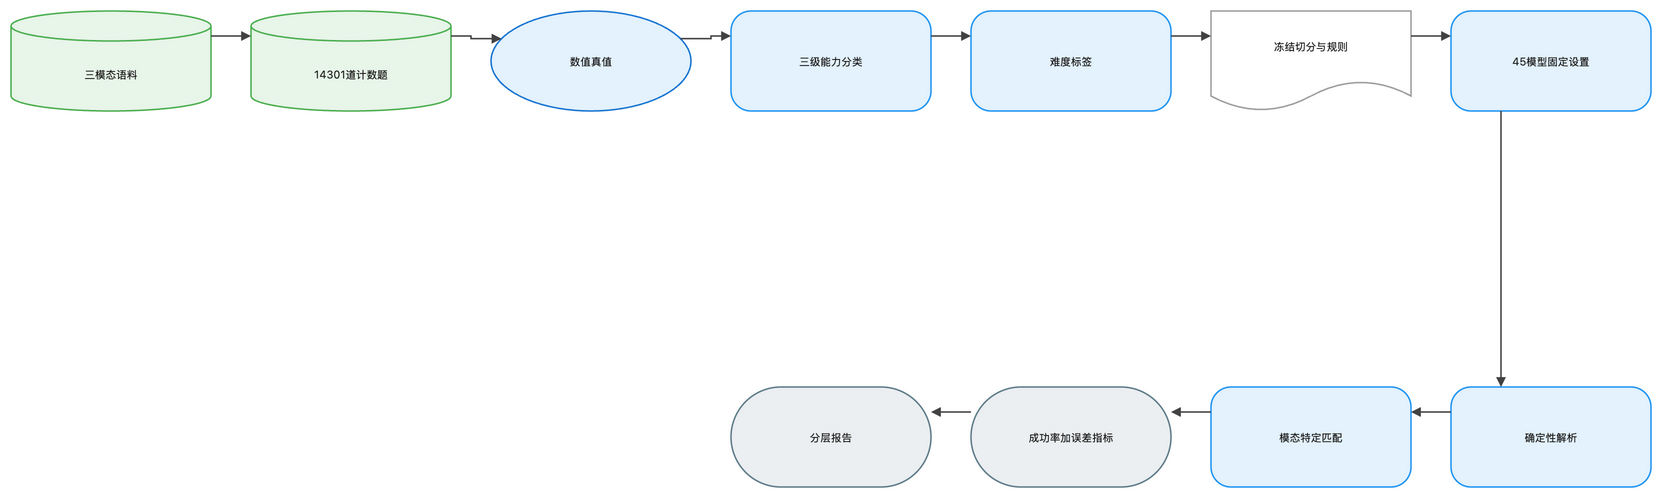

The diagram above was exported from draw.io. Its source (the exported page's mxGraphModel, read from the mxfile embedded in the PNG):
<mxGraphModel dx="1120" dy="720" grid="1" gridSize="8" guides="1" tooltips="1" connect="1" arrows="1" fold="1" page="1" pageScale="1" pageWidth="1648" pageHeight="552" math="1" background="#FFFFFF">
  <root>
    <mxCell id="0" />
    <mxCell id="1" parent="0" />
    <mxCell id="2" value="三模态语料" style="shape=cylinder3;boundedLbl=1;backgroundOutline=1;size=15;html=1;whiteSpace=wrap;fillColor=#E8F5E9;strokeColor=#4CAF50;strokeWidth=1.5;fontColor=#212121;fontSize=11;fontFamily=Inter, Roboto, system-ui, -apple-system, sans-serif;verticalAlign=middle;align=center" vertex="1" parent="1">
      <mxGeometry x="-72" y="-8" width="200" height="100" as="geometry" />
    </mxCell>
    <mxCell id="3" value="14301道计数题" style="shape=cylinder3;boundedLbl=1;backgroundOutline=1;size=15;html=1;whiteSpace=wrap;fillColor=#E8F5E9;strokeColor=#4CAF50;strokeWidth=1.5;fontColor=#212121;fontSize=11;fontFamily=Inter, Roboto, system-ui, -apple-system, sans-serif;verticalAlign=middle;align=center" vertex="1" parent="1">
      <mxGeometry x="168" y="-8" width="200" height="100" as="geometry" />
    </mxCell>
    <mxCell id="4" value="数值真值" style="ellipse;html=1;whiteSpace=wrap;fillColor=#E3F2FD;strokeColor=#1976D2;strokeWidth=1.5;fontColor=#212121;fontSize=11;fontFamily=Inter, Roboto, system-ui, -apple-system, sans-serif;verticalAlign=middle;align=center" vertex="1" parent="1">
      <mxGeometry x="408" y="-8" width="200" height="100" as="geometry" />
    </mxCell>
    <mxCell id="5" value="三级能力分类" style="rounded=1;arcSize=20;html=1;whiteSpace=wrap;fillColor=#E3F2FD;strokeColor=#2196F3;strokeWidth=1.5;fontColor=#212121;fontSize=11;fontFamily=Inter, Roboto, system-ui, -apple-system, sans-serif;verticalAlign=middle;align=center" vertex="1" parent="1">
      <mxGeometry x="648" y="-8" width="200" height="100" as="geometry" />
    </mxCell>
    <mxCell id="6" value="难度标签" style="rounded=1;arcSize=20;html=1;whiteSpace=wrap;fillColor=#E3F2FD;strokeColor=#2196F3;strokeWidth=1.5;fontColor=#212121;fontSize=11;fontFamily=Inter, Roboto, system-ui, -apple-system, sans-serif;verticalAlign=middle;align=center" vertex="1" parent="1">
      <mxGeometry x="888" y="-8" width="200" height="100" as="geometry" />
    </mxCell>
    <mxCell id="7" value="冻结切分与规则" style="shape=document;boundedLbl=1;html=1;whiteSpace=wrap;fillColor=#FFFFFF;strokeColor=#9E9E9E;strokeWidth=1.5;fontColor=#212121;fontSize=11;fontFamily=Inter, Roboto, system-ui, -apple-system, sans-serif;verticalAlign=middle;align=center" vertex="1" parent="1">
      <mxGeometry x="1128" y="-8" width="200" height="100" as="geometry" />
    </mxCell>
    <mxCell id="8" value="45模型固定设置" style="rounded=1;arcSize=20;html=1;whiteSpace=wrap;fillColor=#E3F2FD;strokeColor=#2196F3;strokeWidth=1.5;fontColor=#212121;fontSize=11;fontFamily=Inter, Roboto, system-ui, -apple-system, sans-serif;verticalAlign=middle;align=center" vertex="1" parent="1">
      <mxGeometry x="1368" y="-8" width="200" height="100" as="geometry" />
    </mxCell>
    <mxCell id="9" value="确定性解析" style="rounded=1;arcSize=20;html=1;whiteSpace=wrap;fillColor=#E3F2FD;strokeColor=#2196F3;strokeWidth=1.5;fontColor=#212121;fontSize=11;fontFamily=Inter, Roboto, system-ui, -apple-system, sans-serif;verticalAlign=middle;align=center" vertex="1" parent="1">
      <mxGeometry x="1368" y="368" width="200" height="100" as="geometry" />
    </mxCell>
    <mxCell id="10" value="模态特定匹配" style="rounded=1;arcSize=20;html=1;whiteSpace=wrap;fillColor=#E3F2FD;strokeColor=#2196F3;strokeWidth=1.5;fontColor=#212121;fontSize=11;fontFamily=Inter, Roboto, system-ui, -apple-system, sans-serif;verticalAlign=middle;align=center" vertex="1" parent="1">
      <mxGeometry x="1128" y="368" width="200" height="100" as="geometry" />
    </mxCell>
    <mxCell id="11" value="成功率加误差指标" style="rounded=1;arcSize=50;html=1;whiteSpace=wrap;fillColor=#ECEFF1;strokeColor=#607D8B;strokeWidth=1.5;fontColor=#212121;fontSize=11;fontFamily=Inter, Roboto, system-ui, -apple-system, sans-serif;verticalAlign=middle;align=center" vertex="1" parent="1">
      <mxGeometry x="888" y="368" width="200" height="100" as="geometry" />
    </mxCell>
    <mxCell id="12" value="分层报告" style="rounded=1;arcSize=50;html=1;whiteSpace=wrap;fillColor=#ECEFF1;strokeColor=#607D8B;strokeWidth=1.5;fontColor=#212121;fontSize=11;fontFamily=Inter, Roboto, system-ui, -apple-system, sans-serif;verticalAlign=middle;align=center" vertex="1" parent="1">
      <mxGeometry x="648" y="368" width="200" height="100" as="geometry" />
    </mxCell>
    <mxCell id="13" value="" style="edgeStyle=orthogonalEdgeStyle;rounded=0;orthogonalLoop=1;jettySize=auto;html=1;strokeColor=#424242;strokeWidth=1.5;endArrow=block;endFill=1;exitX=1;exitY=0.25;exitDx=0;exitDy=0;entryX=0;entryY=0.25;entryDx=0;entryDy=0;jumpStyle=arc;jumpSize=8" edge="1" parent="1" source="2" target="3">
      <mxGeometry relative="1" as="geometry" />
    </mxCell>
    <mxCell id="14" value="" style="edgeStyle=orthogonalEdgeStyle;rounded=0;orthogonalLoop=1;jettySize=auto;html=1;strokeColor=#424242;strokeWidth=1.5;endArrow=block;endFill=1;exitX=1;exitY=0.25;exitDx=0;exitDy=0;entryX=0;entryY=0.25;entryDx=0;entryDy=0;jumpStyle=arc;jumpSize=8" edge="1" parent="1" source="3" target="4">
      <mxGeometry relative="1" as="geometry" />
    </mxCell>
    <mxCell id="15" value="" style="edgeStyle=orthogonalEdgeStyle;rounded=0;orthogonalLoop=1;jettySize=auto;html=1;strokeColor=#424242;strokeWidth=1.5;endArrow=block;endFill=1;exitX=1;exitY=0.25;exitDx=0;exitDy=0;entryX=0;entryY=0.25;entryDx=0;entryDy=0;jumpStyle=arc;jumpSize=8" edge="1" parent="1" source="4" target="5">
      <mxGeometry relative="1" as="geometry" />
    </mxCell>
    <mxCell id="16" value="" style="edgeStyle=orthogonalEdgeStyle;rounded=0;orthogonalLoop=1;jettySize=auto;html=1;strokeColor=#424242;strokeWidth=1.5;endArrow=block;endFill=1;exitX=1;exitY=0.25;exitDx=0;exitDy=0;entryX=0;entryY=0.25;entryDx=0;entryDy=0;jumpStyle=arc;jumpSize=8" edge="1" parent="1" source="5" target="6">
      <mxGeometry relative="1" as="geometry" />
    </mxCell>
    <mxCell id="17" value="" style="edgeStyle=orthogonalEdgeStyle;rounded=0;orthogonalLoop=1;jettySize=auto;html=1;strokeColor=#424242;strokeWidth=1.5;endArrow=block;endFill=1;exitX=1;exitY=0.25;exitDx=0;exitDy=0;entryX=0;entryY=0.25;entryDx=0;entryDy=0;jumpStyle=arc;jumpSize=8" edge="1" parent="1" source="6" target="7">
      <mxGeometry relative="1" as="geometry" />
    </mxCell>
    <mxCell id="18" value="" style="edgeStyle=orthogonalEdgeStyle;rounded=0;orthogonalLoop=1;jettySize=auto;html=1;strokeColor=#424242;strokeWidth=1.5;endArrow=block;endFill=1;exitX=1;exitY=0.25;exitDx=0;exitDy=0;entryX=0;entryY=0.25;entryDx=0;entryDy=0;jumpStyle=arc;jumpSize=8" edge="1" parent="1" source="7" target="8">
      <mxGeometry relative="1" as="geometry" />
    </mxCell>
    <mxCell id="19" value="" style="edgeStyle=orthogonalEdgeStyle;rounded=0;orthogonalLoop=1;jettySize=auto;html=1;strokeColor=#424242;strokeWidth=1.5;endArrow=block;endFill=1;exitX=0.25;exitY=1;exitDx=0;exitDy=0;entryX=0.25;entryY=0;entryDx=0;entryDy=0;jumpStyle=arc;jumpSize=8" edge="1" parent="1" source="8" target="9">
      <mxGeometry relative="1" as="geometry" />
    </mxCell>
    <mxCell id="20" value="" style="edgeStyle=orthogonalEdgeStyle;rounded=0;orthogonalLoop=1;jettySize=auto;html=1;strokeColor=#424242;strokeWidth=1.5;endArrow=block;endFill=1;exitX=0;exitY=0.25;exitDx=0;exitDy=0;entryX=1;entryY=0.25;entryDx=0;entryDy=0;jumpStyle=arc;jumpSize=8" edge="1" parent="1" source="9" target="10">
      <mxGeometry relative="1" as="geometry" />
    </mxCell>
    <mxCell id="21" value="" style="edgeStyle=orthogonalEdgeStyle;rounded=0;orthogonalLoop=1;jettySize=auto;html=1;strokeColor=#424242;strokeWidth=1.5;endArrow=block;endFill=1;exitX=0;exitY=0.25;exitDx=0;exitDy=0;entryX=1;entryY=0.25;entryDx=0;entryDy=0;jumpStyle=arc;jumpSize=8" edge="1" parent="1" source="10" target="11">
      <mxGeometry relative="1" as="geometry" />
    </mxCell>
    <mxCell id="22" value="" style="edgeStyle=orthogonalEdgeStyle;rounded=0;orthogonalLoop=1;jettySize=auto;html=1;strokeColor=#424242;strokeWidth=1.5;endArrow=block;endFill=1;exitX=0;exitY=0.25;exitDx=0;exitDy=0;entryX=1;entryY=0.25;entryDx=0;entryDy=0;jumpStyle=arc;jumpSize=8" edge="1" parent="1" source="11" target="12">
      <mxGeometry relative="1" as="geometry" />
    </mxCell>
  </root>
</mxGraphModel>